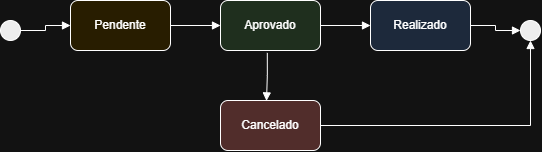

The diagram above was exported from draw.io. Its source (the exported page's mxGraphModel, read from the mxfile embedded in the PNG):
<mxGraphModel dx="1109" dy="697" grid="1" gridSize="10" guides="1" tooltips="1" connect="1" arrows="1" fold="1" page="1" pageScale="1" pageWidth="827" pageHeight="1169" math="0" shadow="0">
  <root>
    <mxCell id="0" />
    <mxCell id="1" parent="0" />
    <mxCell id="start" value="" style="ellipse;whiteSpace=wrap;html=1;aspect=fixed;fillColor=black;" parent="1" vertex="1">
      <mxGeometry x="50" y="120" width="20" height="20" as="geometry" />
    </mxCell>
    <mxCell id="pendente" value="Pendente" style="rounded=1;whiteSpace=wrap;html=1;fillColor=#FFF2CC;" parent="1" vertex="1">
      <mxGeometry x="120" y="100" width="100" height="50" as="geometry" />
    </mxCell>
    <mxCell id="aprovado" value="Aprovado" style="rounded=1;whiteSpace=wrap;html=1;fillColor=#D5E8D4;" parent="1" vertex="1">
      <mxGeometry x="270" y="100" width="100" height="50" as="geometry" />
    </mxCell>
    <mxCell id="realizado" value="Realizado" style="rounded=1;whiteSpace=wrap;html=1;fillColor=#DAE8FC;" parent="1" vertex="1">
      <mxGeometry x="420" y="100" width="100" height="50" as="geometry" />
    </mxCell>
    <mxCell id="cancelado" value="Cancelado" style="rounded=1;whiteSpace=wrap;html=1;fillColor=#F8CECC;" parent="1" vertex="1">
      <mxGeometry x="270" y="200" width="100" height="50" as="geometry" />
    </mxCell>
    <mxCell id="end" value="" style="ellipse;whiteSpace=wrap;html=1;aspect=fixed;fillColor=black;" parent="1" vertex="1">
      <mxGeometry x="570" y="120" width="20" height="20" as="geometry" />
    </mxCell>
    <mxCell id="t_start_pendente" style="edgeStyle=orthogonalEdgeStyle;rounded=0;orthogonalLoop=1;jettySize=auto;html=1;endArrow=block;" parent="1" source="start" target="pendente" edge="1">
      <mxGeometry relative="1" as="geometry" />
    </mxCell>
    <mxCell id="t_realizado_end" style="edgeStyle=orthogonalEdgeStyle;rounded=0;orthogonalLoop=1;jettySize=auto;html=1;endArrow=block;" parent="1" source="realizado" target="end" edge="1">
      <mxGeometry relative="1" as="geometry" />
    </mxCell>
    <mxCell id="t_cancelado_end" style="edgeStyle=orthogonalEdgeStyle;rounded=0;orthogonalLoop=1;jettySize=auto;html=1;endArrow=block;" parent="1" source="cancelado" target="end" edge="1">
      <mxGeometry relative="1" as="geometry" />
    </mxCell>
    <mxCell id="L17gzNaG3BAu1ehNTcLH-1" style="edgeStyle=orthogonalEdgeStyle;rounded=0;orthogonalLoop=1;jettySize=auto;html=1;endArrow=block;entryX=0;entryY=0.5;entryDx=0;entryDy=0;exitX=1;exitY=0.5;exitDx=0;exitDy=0;" parent="1" source="pendente" target="aprovado" edge="1">
      <mxGeometry relative="1" as="geometry">
        <mxPoint x="120" y="165" as="sourcePoint" />
        <mxPoint x="170" y="160" as="targetPoint" />
      </mxGeometry>
    </mxCell>
    <mxCell id="L17gzNaG3BAu1ehNTcLH-2" style="edgeStyle=orthogonalEdgeStyle;rounded=0;orthogonalLoop=1;jettySize=auto;html=1;endArrow=block;entryX=0;entryY=0.5;entryDx=0;entryDy=0;exitX=1;exitY=0.5;exitDx=0;exitDy=0;" parent="1" source="aprovado" target="realizado" edge="1">
      <mxGeometry relative="1" as="geometry">
        <mxPoint x="270" y="150" as="sourcePoint" />
        <mxPoint x="320" y="150" as="targetPoint" />
      </mxGeometry>
    </mxCell>
    <mxCell id="L17gzNaG3BAu1ehNTcLH-3" style="edgeStyle=orthogonalEdgeStyle;rounded=0;orthogonalLoop=1;jettySize=auto;html=1;endArrow=block;entryX=0.46;entryY=0.008;entryDx=0;entryDy=0;exitX=0.468;exitY=1.048;exitDx=0;exitDy=0;exitPerimeter=0;entryPerimeter=0;" parent="1" source="aprovado" target="cancelado" edge="1">
      <mxGeometry relative="1" as="geometry">
        <mxPoint x="350" y="180" as="sourcePoint" />
        <mxPoint x="400" y="180" as="targetPoint" />
      </mxGeometry>
    </mxCell>
  </root>
</mxGraphModel>